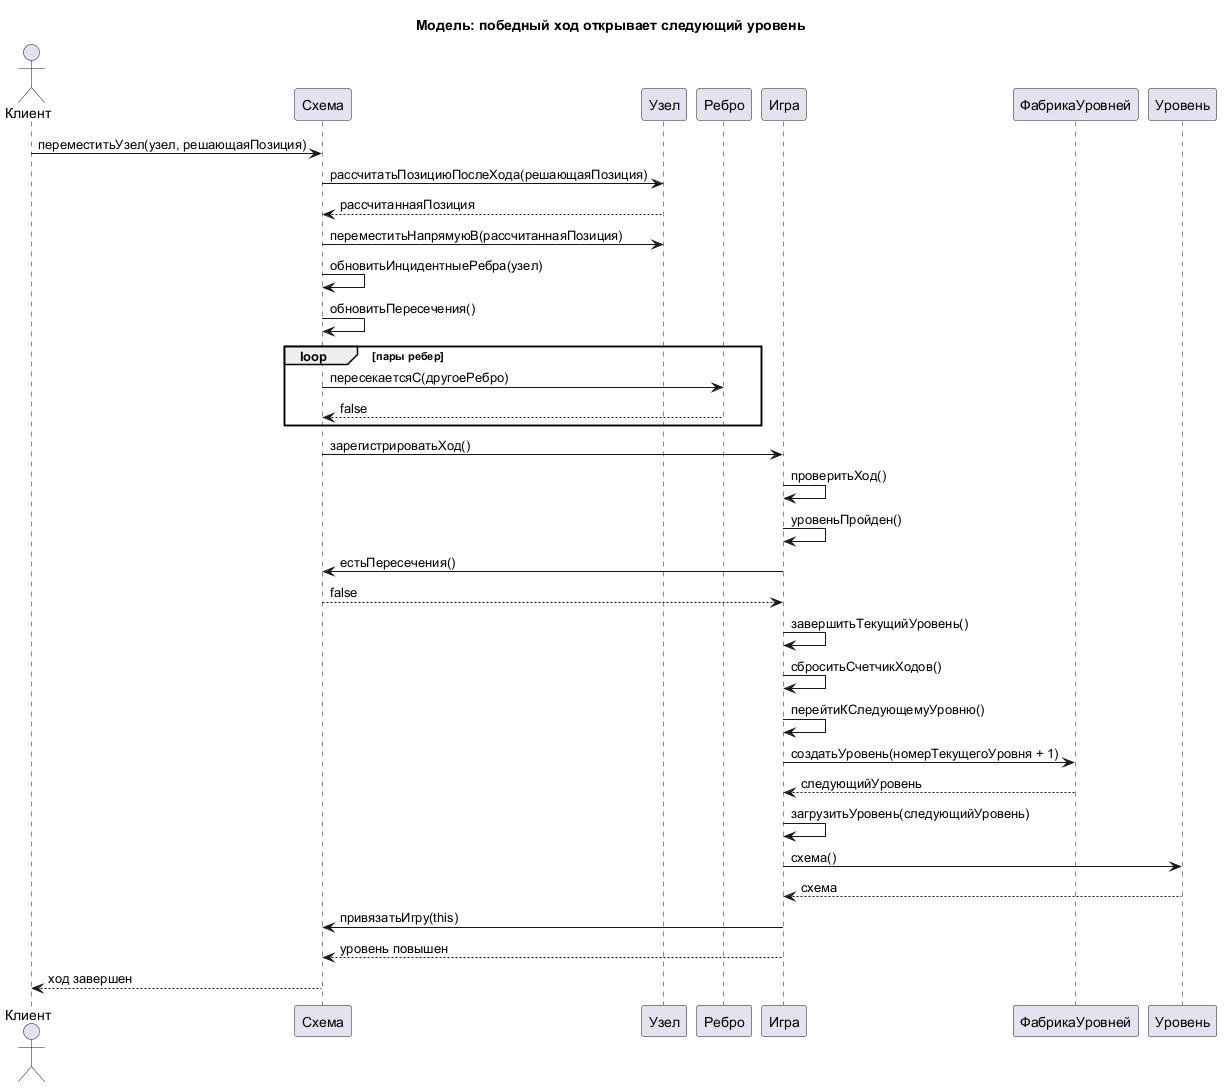

The diagram above was rendered by PlantUML. Its source (embedded in the PNG):
@startuml
title Модель: победный ход открывает следующий уровень

actor Клиент
participant "Схема" as Схема
participant "Узел" as Узел
participant "Ребро" as Ребро
participant "Игра" as Игра
participant "ФабрикаУровней" as ФабрикаУровней
participant "Уровень" as Уровень

Клиент -> Схема : переместитьУзел(узел, решающаяПозиция)
Схема -> Узел : рассчитатьПозициюПослеХода(решающаяПозиция)
Узел --> Схема : рассчитаннаяПозиция
Схема -> Узел : переместитьНапрямуюВ(рассчитаннаяПозиция)
Схема -> Схема : обновитьИнцидентныеРебра(узел)
Схема -> Схема : обновитьПересечения()
loop пары ребер
    Схема -> Ребро : пересекаетсяС(другоеРебро)
    Ребро --> Схема : false
end
Схема -> Игра : зарегистрироватьХод()
Игра -> Игра : проверитьХод()
Игра -> Игра : уровеньПройден()
Игра -> Схема : естьПересечения()
Схема --> Игра : false
Игра -> Игра : завершитьТекущийУровень()
Игра -> Игра : сброситьСчетчикХодов()
Игра -> Игра : перейтиКСледующемуУровню()
Игра -> ФабрикаУровней : создатьУровень(номерТекущегоУровня + 1)
ФабрикаУровней --> Игра : следующийУровень
Игра -> Игра : загрузитьУровень(следующийУровень)
Игра -> Уровень : схема()
Уровень --> Игра : схема
Игра -> Схема : привязатьИгру(this)
Игра --> Схема : уровень повышен
Схема --> Клиент : ход завершен

@enduml